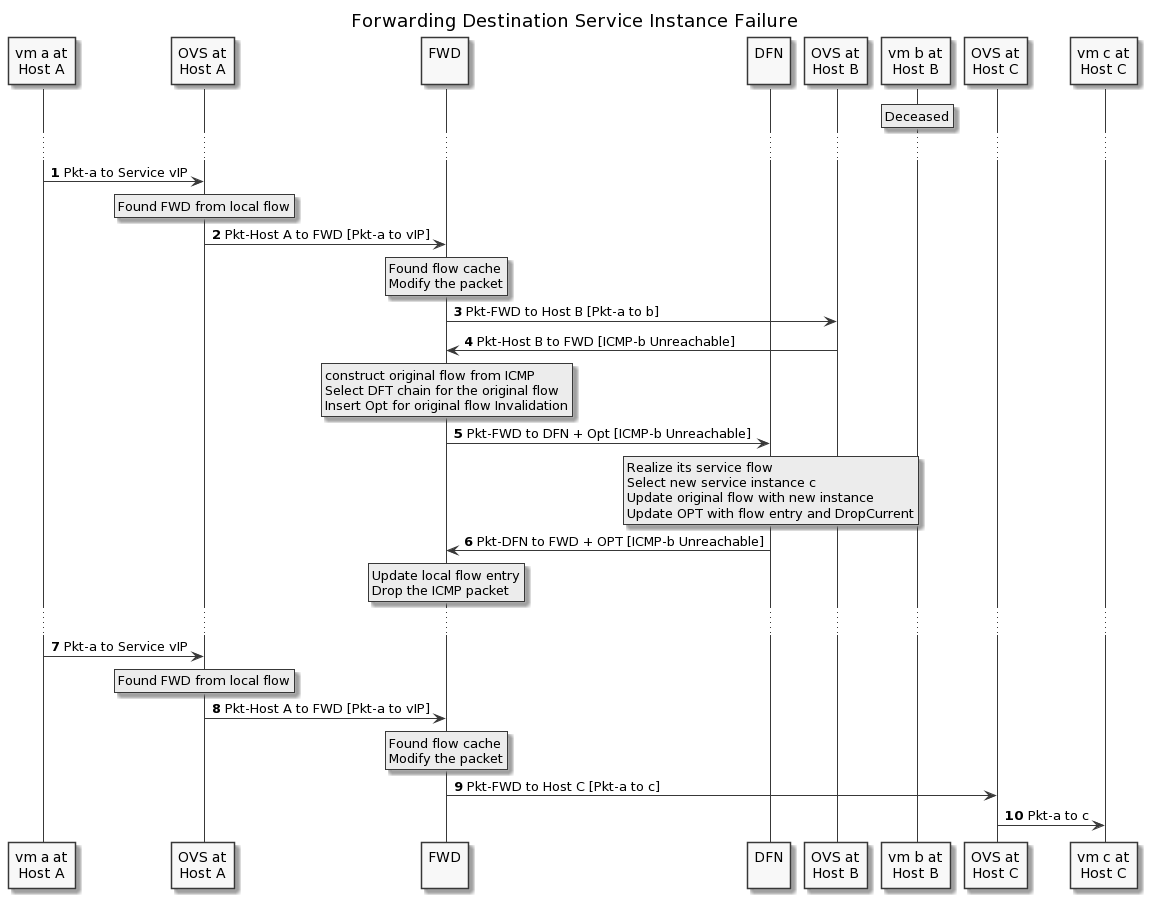

The diagram above was rendered by PlantUML. Its source (embedded in the PNG):
@startuml
' SPDX-License-Identifier: MIT
' Copyright (c) 2020 The Authors.

' Authors: Bin Liang

' Permission is hereby granted, free of charge, to any person obtaining a copy
' of this software and associated documentation files (the "Software"), to deal
' in the Software without restriction, including without limitation the rights
' to use, copy, modify, merge, publish, distribute, sublicense, and/or sell
' copies of the Software, and to permit persons to whom the Software is
' furnished to do so, subject to the following conditions:The above copyright
' notice and this permission notice shall be included in all copies or
' substantial portions of the Software.THE SOFTWARE IS PROVIDED "AS IS",
' WITHOUT WARRANTY OF ANY KIND, EXPRESS OR IMPLIED, INCLUDING BUT NOT LIMITED
' TO THE WARRANTIES OF MERCHANTABILITY, FITNESS FOR A PARTICULAR PURPOSE AND
' NONINFRINGEMENT. IN NO EVENT SHALL THE AUTHORS OR COPYRIGHT HOLDERS BE LIABLE
' FOR ANY CLAIM, DAMAGES OR OTHER LIABILITY, WHETHER IN AN ACTION OF CONTRACT,
' TORT OR OTHERWISE, ARISING FROM, OUT OF OR IN CONNECTION WITH THE SOFTWARE OR
' THE USE OR OTHER DEALINGS IN THE SOFTWARE.

title Forwarding Destination Service Instance Failure
skinparam monochrome true
autonumber

participant "vm a at\nHost A" as a
participant "OVS at\nHost A" as oa
participant "FWD\n" as FWD
participant "DFN\n" as DFN
participant "OVS at\nHost B" as ob
participant "vm b at\nHost B" as b
participant "OVS at\nHost C" as oc
participant "vm c at\nHost C" as c

rnote over b
    Deceased
endrnote
...

a -> oa: Pkt-a to Service vIP
rnote over oa
    Found FWD from local flow
endrnote
oa -> FWD: Pkt-Host A to FWD [Pkt-a to vIP]
rnote over FWD
    Found flow cache
    Modify the packet
endrnote
FWD -> ob: Pkt-FWD to Host B [Pkt-a to b]
ob -> FWD: Pkt-Host B to FWD [ICMP-b Unreachable]
rnote over FWD
    construct original flow from ICMP
    Select DFT chain for the original flow
    Insert Opt for original flow Invalidation
endrnote
FWD -> DFN: Pkt-FWD to DFN + Opt [ICMP-b Unreachable]
rnote over DFN
    Realize its service flow
    Select new service instance c
    Update original flow with new instance
    Update OPT with flow entry and DropCurrent
endrnote
DFN -> FWD: Pkt-DFN to FWD + OPT [ICMP-b Unreachable]
rnote over FWD
    Update local flow entry
    Drop the ICMP packet
endrnote

...

a -> oa: Pkt-a to Service vIP
rnote over oa
    Found FWD from local flow
endrnote
oa -> FWD: Pkt-Host A to FWD [Pkt-a to vIP]
rnote over FWD
    Found flow cache
    Modify the packet
endrnote
FWD -> oc: Pkt-FWD to Host C [Pkt-a to c]
oc -> c: Pkt-a to c
@enduml